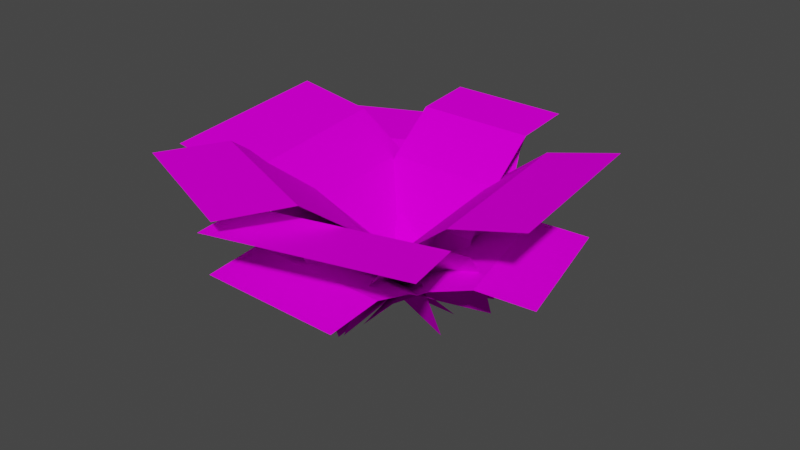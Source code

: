 # Source: fern.blend  (saved by Blender 3.3.6; exported with 4.5.12 LTS)
import bpy
from mathutils import Matrix  # noqa: F401  (used for matrix-valued properties, if any)

bpy.ops.wm.read_factory_settings(use_empty=True)
scene = bpy.context.scene
scene.name = 'Scene'

# ---- collections
col_collection = bpy.data.collections.new('Collection'); scene.collection.children.link(col_collection)

# ---- images (referenced by path relative to the original .blend; pixels are not part of the script)
import os
ASSET_DIR = os.environ.get("B2B_ASSET_DIR", "")  # directory of the original .blend (textures are referenced by path, not embedded)
HERE = os.path.dirname(os.path.abspath(__file__))  # packed textures are extracted next to this script under _unpacked/

def load_image(name, relpath, width, height, colorspace="sRGB"):
    """Load a texture the original file referenced (path relative to the .blend, or extracted next to this script)."""
    p = next((c for c in (os.path.join(HERE, relpath), os.path.join(ASSET_DIR, relpath)) if relpath and os.path.exists(c)), "")
    if p:
        img = bpy.data.images.load(p, check_existing=True)
        img.name = name
    else:  # same state as the original file: an image datablock whose file is absent (Cycles renders it pink)
        img = bpy.data.images.new(name, width, height)
        img.source = "FILE"
        img.filepath = "//" + (relpath or name)
    img.colorspace_settings.name = colorspace
    return img
img_fern_png = load_image('fern.png', 'fern.png', 1024, 1024, 'sRGB')

# ---- materials (node trees are filled in below, after node groups)
mat_material = bpy.data.materials.new('Material')
mat_material.alpha_threshold = 0.0
mat_material.use_transparent_shadow = False
mat_material.roughness = 0.5
mat_material.line_color = (0.0, 0.0, 0.0, 1.0)

# ---- material node trees
mat_material.use_nodes = True; mat_material.node_tree.nodes.clear()
_N = mat_material.node_tree.nodes; _L = mat_material.node_tree.links
n0 = _N.new('ShaderNodeTexImage'); n0.name = 'Image Texture'; n0.location = (-607, 229)
n0.image = img_fern_png
n0.interpolation = 'Closest'
n1 = _N.new('ShaderNodeOutputMaterial'); n1.name = 'Material Output'; n1.location = (375, 331)
n2 = _N.new('ShaderNodeBsdfTransparent'); n2.name = 'Transparent BSDF'; n2.location = (-103, 404)
n2.inputs[0].default_value = (0.0, 0.0, 0.0, 1.0)
n3 = _N.new('ShaderNodeBsdfPrincipled'); n3.name = 'Principled BSDF'; n3.location = (-170, 293)
n3.distribution = 'GGX'
n3.subsurface_method = 'RANDOM_WALK_SKIN'
n3.inputs[2].default_value = 1.0
n3.inputs[3].default_value = 1.45
n3.inputs[13].default_value = 0.0
n3.inputs[20].default_value = 0.0
n3.inputs[27].default_value = (0.0, 0.0, 0.0, 1.0)
n3.inputs[28].default_value = 1.0
n4 = _N.new('ShaderNodeMixShader'); n4.name = 'Mix Shader'; n4.location = (154, 440)
n4.inputs[0].default_value = 0.425
_L.new(n0.outputs[0], n3.inputs[0])
_L.new(n0.outputs[1], n3.inputs[4])
_L.new(n3.outputs[0], n4.inputs[1])
_L.new(n2.outputs[0], n4.inputs[2])
_L.new(n3.outputs[0], n1.inputs[0])
n1.is_active_output = True

# ---- world
world_world = bpy.data.worlds.new('World'); scene.world = world_world
world_world.use_nodes = True; world_world.node_tree.nodes.clear()
_N = world_world.node_tree.nodes; _L = world_world.node_tree.links
n0 = _N.new('ShaderNodeOutputWorld'); n0.name = 'World Output'; n0.location = (300, 300)
n1 = _N.new('ShaderNodeBackground'); n1.name = 'Background'; n1.location = (10, 300)
n1.inputs[0].default_value = (0.05088, 0.05088, 0.05088, 1.0)
_L.new(n1.outputs[0], n0.inputs[0])
n0.is_active_output = True
world_world.color = (0.05088, 0.05088, 0.05088)
world_world.use_sun_shadow = False
world_world.sun_shadow_jitter_overblur = 0.0

# ---- meshes
me_plane = bpy.data.meshes.new('Plane')
me_plane.from_pydata([(-0.4029, 0.1401, 0.03055), (0.4018, 0.1401, 0.03055), (-0.4029, 1.015, 1.086), (0.4018, 1.015, 1.086), (-0.4029, 0.6484, 0.9947), (-0.4029, 0.3752, 0.7016), (-0.4029, 0.1849, 0.397), (0.4018, 0.1849, 0.397), (0.4018, 0.3752, 0.7016), (0.4018, 0.6484, 0.9947)], [], [(4, 9, 3, 2), (0, 1, 7, 6), (6, 7, 8, 5), (5, 8, 9, 4)])
_uv = me_plane.uv_layers.new(name='UVMap')
_uv.uv.foreach_set('vector', [0.1797, 0.75, 0.8085, 0.75, 0.8085, 0.9999, 0.1797, 0.9999, 0.1797, 7.927e-05, 0.8085, 7.927e-05, 0.8085, 0.25, 0.1797, 0.25, 0.1797, 0.25, 0.8085, 0.25, 0.8085, 0.5, 0.1797, 0.5, 0.1797, 0.5, 0.8085, 0.5, 0.8085, 0.75, 0.1797, 0.75])
me_plane.materials.append(mat_material)
me_plane.update()
me_plane_002 = bpy.data.meshes.new('Plane.002')
me_plane_002.from_pydata([(-0.6289, -1.396e-16, 1.396e-16), (0.6289, 1.396e-16, -1.396e-16), (-0.6289, 1.292, 0.6854), (0.6289, 1.292, 0.6854), (-0.6289, 0.8087, 0.6648), (-0.6289, 0.4733, 0.5065), (-0.6289, 0.2131, 0.2884), (0.6289, 0.2131, 0.2884), (0.6289, 0.4733, 0.5065), (0.6289, 0.8087, 0.6648)], [], [(4, 9, 3, 2), (0, 1, 7, 6), (6, 7, 8, 5), (5, 8, 9, 4)])
_uv = me_plane_002.uv_layers.new(name='UVMap')
_uv.uv.foreach_set('vector', [0.1797, 0.75, 0.8085, 0.75, 0.8085, 0.9999, 0.1797, 0.9999, 0.1797, 7.927e-05, 0.8085, 7.927e-05, 0.8085, 0.25, 0.1797, 0.25, 0.1797, 0.25, 0.8085, 0.25, 0.8085, 0.5, 0.1797, 0.5, 0.1797, 0.5, 0.8085, 0.5, 0.8085, 0.75, 0.1797, 0.75])
me_plane_002.materials.append(mat_material)
me_plane_002.update()
me_plane_003 = bpy.data.meshes.new('Plane.003')
me_plane_003.from_pydata([(-0.6289, 0.0, -0.05051), (0.6289, 0.0, -0.05051), (-0.6289, 1.292, 0.7359), (0.6289, 1.292, 0.7359), (-0.6289, 0.8087, 0.7123), (-0.6289, 0.4733, 0.5306), (-0.6289, 0.2131, 0.2804), (0.6289, 0.2131, 0.2804), (0.6289, 0.4733, 0.5306), (0.6289, 0.8087, 0.7123)], [], [(4, 9, 3, 2), (0, 1, 7, 6), (6, 7, 8, 5), (5, 8, 9, 4)])
_uv = me_plane_003.uv_layers.new(name='UVMap')
_uv.uv.foreach_set('vector', [0.1797, 0.75, 0.8085, 0.75, 0.8085, 0.9999, 0.1797, 0.9999, 0.1797, 7.927e-05, 0.8085, 7.927e-05, 0.8085, 0.25, 0.1797, 0.25, 0.1797, 0.25, 0.8085, 0.25, 0.8085, 0.5, 0.1797, 0.5, 0.1797, 0.5, 0.8085, 0.5, 0.8085, 0.75, 0.1797, 0.75])
me_plane_003.materials.append(mat_material)
me_plane_003.update()
me_plane_004 = bpy.data.meshes.new('Plane.004')
me_plane_004.from_pydata([(-0.6289, 0.0, -0.05051), (0.6289, 0.0, -0.05051), (-0.6289, 1.292, 0.7359), (0.6289, 1.292, 0.7359), (-0.6289, 0.8087, 0.7123), (-0.6289, 0.4733, 0.5306), (-0.6289, 0.2131, 0.2804), (0.6289, 0.2131, 0.2804), (0.6289, 0.4733, 0.5306), (0.6289, 0.8087, 0.7123)], [], [(4, 9, 3, 2), (0, 1, 7, 6), (6, 7, 8, 5), (5, 8, 9, 4)])
_uv = me_plane_004.uv_layers.new(name='UVMap')
_uv.uv.foreach_set('vector', [0.1797, 0.75, 0.8085, 0.75, 0.8085, 0.9999, 0.1797, 0.9999, 0.1797, 7.927e-05, 0.8085, 7.927e-05, 0.8085, 0.25, 0.1797, 0.25, 0.1797, 0.25, 0.8085, 0.25, 0.8085, 0.5, 0.1797, 0.5, 0.1797, 0.5, 0.8085, 0.5, 0.8085, 0.75, 0.1797, 0.75])
me_plane_004.materials.append(mat_material)
me_plane_004.update()
me_plane_005 = bpy.data.meshes.new('Plane.005')
me_plane_005.from_pydata([(-0.6289, 0.0, -0.05051), (0.6289, 0.0, -0.05051), (-0.6289, 1.292, 0.7359), (0.6289, 1.292, 0.7359), (-0.6289, 0.8087, 0.7123), (-0.6289, 0.4733, 0.5306), (-0.6289, 0.2131, 0.2804), (0.6289, 0.2131, 0.2804), (0.6289, 0.4733, 0.5306), (0.6289, 0.8087, 0.7123)], [], [(4, 9, 3, 2), (0, 1, 7, 6), (6, 7, 8, 5), (5, 8, 9, 4)])
_uv = me_plane_005.uv_layers.new(name='UVMap')
_uv.uv.foreach_set('vector', [0.1797, 0.75, 0.8085, 0.75, 0.8085, 0.9999, 0.1797, 0.9999, 0.1797, 7.927e-05, 0.8085, 7.927e-05, 0.8085, 0.25, 0.1797, 0.25, 0.1797, 0.25, 0.8085, 0.25, 0.8085, 0.5, 0.1797, 0.5, 0.1797, 0.5, 0.8085, 0.5, 0.8085, 0.75, 0.1797, 0.75])
me_plane_005.materials.append(mat_material)
me_plane_005.update()
me_plane_007 = bpy.data.meshes.new('Plane.007')
me_plane_007.from_pydata([(-0.5149, 0.0, 0.0), (0.5149, 0.0, 0.0), (-0.5149, 1.12, 1.35), (0.5149, 1.12, 1.35), (-0.5149, 0.6504, 1.234), (-0.5149, 0.3008, 0.8587), (-0.5149, 0.0573, 0.4689), (0.5149, 0.0573, 0.4689), (0.5149, 0.3008, 0.8587), (0.5149, 0.6504, 1.234)], [], [(4, 9, 3, 2), (0, 1, 7, 6), (6, 7, 8, 5), (5, 8, 9, 4)])
_uv = me_plane_007.uv_layers.new(name='UVMap')
_uv.uv.foreach_set('vector', [0.1797, 0.75, 0.8085, 0.75, 0.8085, 0.9999, 0.1797, 0.9999, 0.1797, 7.927e-05, 0.8085, 7.927e-05, 0.8085, 0.25, 0.1797, 0.25, 0.1797, 0.25, 0.8085, 0.25, 0.8085, 0.5, 0.1797, 0.5, 0.1797, 0.5, 0.8085, 0.5, 0.8085, 0.75, 0.1797, 0.75])
me_plane_007.materials.append(mat_material)
me_plane_007.update()
me_plane_008 = bpy.data.meshes.new('Plane.008')
me_plane_008.from_pydata([(-0.4864, 0.01703, -0.006748), (0.4911, 0.01724, -0.00399), (-0.4877, 1.09, 0.3681), (0.4899, 1.09, 0.3709), (-0.4877, 0.7164, 0.409), (-0.4874, 0.4401, 0.3268), (-0.487, 0.2147, 0.1898), (0.4905, 0.2149, 0.1926), (0.4901, 0.4403, 0.3295), (0.4898, 0.7166, 0.4118)], [], [(4, 9, 3, 2), (0, 1, 7, 6), (6, 7, 8, 5), (5, 8, 9, 4)])
_uv = me_plane_008.uv_layers.new(name='UVMap')
_uv.uv.foreach_set('vector', [0.1797, 0.75, 0.8085, 0.75, 0.8085, 0.9999, 0.1797, 0.9999, 0.1797, 7.927e-05, 0.8085, 7.927e-05, 0.8085, 0.25, 0.1797, 0.25, 0.1797, 0.25, 0.8085, 0.25, 0.8085, 0.5, 0.1797, 0.5, 0.1797, 0.5, 0.8085, 0.5, 0.8085, 0.75, 0.1797, 0.75])
me_plane_008.materials.append(mat_material)
me_plane_008.update()
me_plane_009 = bpy.data.meshes.new('Plane.009')
me_plane_009.from_pydata([(-0.4864, 0.01703, -0.006748), (0.4911, 0.01724, -0.00399), (-0.4877, 1.09, 0.3681), (0.4899, 1.09, 0.3709), (-0.4877, 0.7164, 0.409), (-0.4874, 0.4401, 0.3268), (-0.487, 0.2147, 0.1898), (0.4905, 0.2149, 0.1926), (0.4901, 0.4403, 0.3295), (0.4898, 0.7166, 0.4118)], [], [(4, 9, 3, 2), (0, 1, 7, 6), (6, 7, 8, 5), (5, 8, 9, 4)])
_uv = me_plane_009.uv_layers.new(name='UVMap')
_uv.uv.foreach_set('vector', [0.1797, 0.75, 0.8085, 0.75, 0.8085, 0.9999, 0.1797, 0.9999, 0.1797, 7.927e-05, 0.8085, 7.927e-05, 0.8085, 0.25, 0.1797, 0.25, 0.1797, 0.25, 0.8085, 0.25, 0.8085, 0.5, 0.1797, 0.5, 0.1797, 0.5, 0.8085, 0.5, 0.8085, 0.75, 0.1797, 0.75])
me_plane_009.materials.append(mat_material)
me_plane_009.update()
me_plane_010 = bpy.data.meshes.new('Plane.010')
me_plane_010.from_pydata([(-0.4864, 0.01703, -0.006748), (0.4911, 0.01724, -0.00399), (-0.4877, 1.09, 0.3681), (0.4899, 1.09, 0.3709), (-0.4877, 0.7164, 0.409), (-0.4874, 0.4401, 0.3268), (-0.487, 0.2147, 0.1898), (0.4905, 0.2149, 0.1926), (0.4901, 0.4403, 0.3295), (0.4898, 0.7166, 0.4118)], [], [(4, 9, 3, 2), (0, 1, 7, 6), (6, 7, 8, 5), (5, 8, 9, 4)])
_uv = me_plane_010.uv_layers.new(name='UVMap')
_uv.uv.foreach_set('vector', [0.1797, 0.75, 0.8085, 0.75, 0.8085, 0.9999, 0.1797, 0.9999, 0.1797, 7.927e-05, 0.8085, 7.927e-05, 0.8085, 0.25, 0.1797, 0.25, 0.1797, 0.25, 0.8085, 0.25, 0.8085, 0.5, 0.1797, 0.5, 0.1797, 0.5, 0.8085, 0.5, 0.8085, 0.75, 0.1797, 0.75])
me_plane_010.materials.append(mat_material)
me_plane_010.update()

# ---- objects
ob_plane = bpy.data.objects.new('Plane', me_plane)
ob_plane_001 = bpy.data.objects.new('Plane.001', me_plane_002)
ob_plane_002 = bpy.data.objects.new('Plane.002', me_plane_003)
ob_plane_003 = bpy.data.objects.new('Plane.003', me_plane_004)
ob_plane_004 = bpy.data.objects.new('Plane.004', me_plane_005)
ob_plane_006 = bpy.data.objects.new('Plane.006', me_plane_007)
ob_plane_005 = bpy.data.objects.new('Plane.005', me_plane_008)
ob_plane_007 = bpy.data.objects.new('Plane.007', me_plane_009)
ob_plane_008 = bpy.data.objects.new('Plane.008', me_plane_010)

# ---- transforms, parenting, visibility, modifiers, constraints
ob_plane.location = (0.0, 0.0, 0.0)
ob_plane.rotation_euler = (-0.151, -0.00347, -0.003965)
ob_plane_001.location = (0.0, 0.0, 0.0)
ob_plane_001.rotation_euler = (0.0, -0.0, 0.4382)
ob_plane_002.location = (0.01424, -2.679e-09, 0.01994)
ob_plane_002.rotation_euler = (0.1654, -0.01872, 1.682)
ob_plane_003.location = (0.01424, -2.679e-09, 0.01994)
ob_plane_003.rotation_euler = (0.06695, -0.01567, 3.423)
ob_plane_004.location = (0.01424, -2.679e-09, 0.01994)
ob_plane_004.rotation_euler = (0.1654, -0.01872, 4.857)
ob_plane_006.location = (-2.364e-17, 0.04983, -0.1064)
ob_plane_006.rotation_euler = (-0.2051, 0.008205, 2.751)
ob_plane_005.location = (0.0, 0.0, 0.0)
ob_plane_005.rotation_euler = (0.0, -0.0, 3.123)
ob_plane_007.location = (0.0, 0.0, 0.0)
ob_plane_007.rotation_euler = (0.0, -0.0, 1.234)
ob_plane_008.location = (0.0, 0.0, 0.0)
ob_plane_008.rotation_euler = (0.0, -0.0, -1.324)

# ---- collection membership
col_collection.objects.link(ob_plane)
col_collection.objects.link(ob_plane_001)
col_collection.objects.link(ob_plane_002)
col_collection.objects.link(ob_plane_003)
col_collection.objects.link(ob_plane_004)
col_collection.objects.link(ob_plane_006)
col_collection.objects.link(ob_plane_005)
col_collection.objects.link(ob_plane_007)
col_collection.objects.link(ob_plane_008)

# ---- scene / render settings (as saved in the file)
scene.frame_start = 1; scene.frame_end = 250; scene.frame_set(1)
scene.render.engine = 'BLENDER_EEVEE_NEXT'
scene.cycles.sampling_pattern = 'TABULATED_SOBOL'
scene.cycles.use_light_tree = False
scene.view_settings.view_transform = 'Filmic'
bpy.context.view_layer.update()

# ---- added for rendering (the .blend has no active camera and no usable light): camera, sun
cam_auto = bpy.data.cameras.new('AutoCamera')
cam_auto.lens = 50.0
cam_auto.sensor_width = 36.0
cam_auto.clip_end = 1000.0
ob_auto_camera = bpy.data.objects.new('AutoCamera', cam_auto)
scene.collection.objects.link(ob_auto_camera)
ob_auto_camera.location = (3.93285, -4.68307, 3.56945)
ob_auto_camera.rotation_euler = (1.09748, -7.21219e-08, 0.694738)
scene.camera = ob_auto_camera
light_auto_sun = bpy.data.lights.new('AutoSun', 'SUN')
light_auto_sun.energy = 3.0
light_auto_sun.angle = 0.0523599
ob_auto_sun = bpy.data.objects.new('AutoSun', light_auto_sun)
scene.collection.objects.link(ob_auto_sun)
ob_auto_sun.rotation_euler = (0.872665, 0.174533, 0.523599)
bpy.context.view_layer.update()

